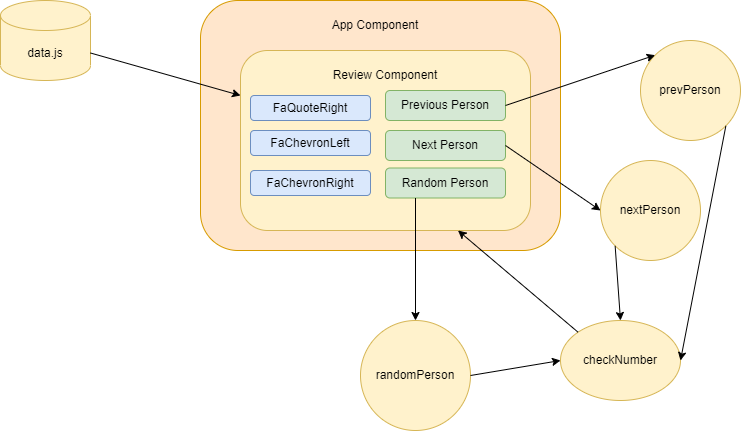

The diagram above was exported from draw.io. Its source (the exported page's mxGraphModel, read from the mxfile embedded in the PNG):
<mxGraphModel dx="1038" dy="579" grid="1" gridSize="10" guides="1" tooltips="1" connect="1" arrows="1" fold="1" page="1" pageScale="1" pageWidth="850" pageHeight="1100" math="0" shadow="0">
  <root>
    <mxCell id="0" />
    <mxCell id="1" parent="0" />
    <mxCell id="ZIngvTcR6J-6O-BkYTMS-1" value="" style="rounded=1;whiteSpace=wrap;html=1;fillColor=#ffe6cc;strokeColor=#d79b00;" vertex="1" parent="1">
      <mxGeometry x="240" y="80" width="360" height="250" as="geometry" />
    </mxCell>
    <mxCell id="ZIngvTcR6J-6O-BkYTMS-2" value="App Component" style="text;html=1;strokeColor=none;fillColor=none;align=center;verticalAlign=middle;whiteSpace=wrap;rounded=0;" vertex="1" parent="1">
      <mxGeometry x="330" y="90" width="170" height="30" as="geometry" />
    </mxCell>
    <mxCell id="ZIngvTcR6J-6O-BkYTMS-3" value="" style="rounded=1;whiteSpace=wrap;html=1;fillColor=#fff2cc;strokeColor=#d6b656;" vertex="1" parent="1">
      <mxGeometry x="280" y="130" width="290" height="180" as="geometry" />
    </mxCell>
    <mxCell id="ZIngvTcR6J-6O-BkYTMS-4" value="Review Component" style="text;html=1;strokeColor=none;fillColor=none;align=center;verticalAlign=middle;whiteSpace=wrap;rounded=0;" vertex="1" parent="1">
      <mxGeometry x="320" y="140" width="210" height="30" as="geometry" />
    </mxCell>
    <mxCell id="ZIngvTcR6J-6O-BkYTMS-5" value="FaQuoteRight" style="rounded=1;whiteSpace=wrap;html=1;fillColor=#dae8fc;strokeColor=#6c8ebf;" vertex="1" parent="1">
      <mxGeometry x="290" y="175" width="120" height="25" as="geometry" />
    </mxCell>
    <mxCell id="ZIngvTcR6J-6O-BkYTMS-6" value="FaChevronLeft" style="rounded=1;whiteSpace=wrap;html=1;fillColor=#dae8fc;strokeColor=#6c8ebf;" vertex="1" parent="1">
      <mxGeometry x="290" y="210" width="120" height="25" as="geometry" />
    </mxCell>
    <mxCell id="ZIngvTcR6J-6O-BkYTMS-7" value="FaChevronRight" style="rounded=1;whiteSpace=wrap;html=1;fillColor=#dae8fc;strokeColor=#6c8ebf;" vertex="1" parent="1">
      <mxGeometry x="290" y="250" width="120" height="25" as="geometry" />
    </mxCell>
    <mxCell id="ZIngvTcR6J-6O-BkYTMS-8" value="Previous Person" style="rounded=1;whiteSpace=wrap;html=1;fillColor=#d5e8d4;strokeColor=#82b366;" vertex="1" parent="1">
      <mxGeometry x="425" y="170" width="120" height="30" as="geometry" />
    </mxCell>
    <mxCell id="ZIngvTcR6J-6O-BkYTMS-9" value="Random Person" style="rounded=1;whiteSpace=wrap;html=1;fillColor=#d5e8d4;strokeColor=#82b366;" vertex="1" parent="1">
      <mxGeometry x="425" y="247.5" width="120" height="30" as="geometry" />
    </mxCell>
    <mxCell id="ZIngvTcR6J-6O-BkYTMS-10" value="Next Person" style="rounded=1;whiteSpace=wrap;html=1;fillColor=#d5e8d4;strokeColor=#82b366;" vertex="1" parent="1">
      <mxGeometry x="425" y="210" width="120" height="30" as="geometry" />
    </mxCell>
    <mxCell id="ZIngvTcR6J-6O-BkYTMS-11" value="data.js" style="shape=cylinder3;whiteSpace=wrap;html=1;boundedLbl=1;backgroundOutline=1;size=15;fillColor=#fff2cc;strokeColor=#d6b656;" vertex="1" parent="1">
      <mxGeometry x="40" y="80" width="90" height="80" as="geometry" />
    </mxCell>
    <mxCell id="ZIngvTcR6J-6O-BkYTMS-12" value="" style="endArrow=classic;html=1;rounded=0;exitX=1;exitY=0;exitDx=0;exitDy=52.5;exitPerimeter=0;entryX=0;entryY=0.25;entryDx=0;entryDy=0;curved=1;" edge="1" parent="1" source="ZIngvTcR6J-6O-BkYTMS-11" target="ZIngvTcR6J-6O-BkYTMS-3">
      <mxGeometry width="50" height="50" relative="1" as="geometry">
        <mxPoint x="390" y="320" as="sourcePoint" />
        <mxPoint x="440" y="270" as="targetPoint" />
      </mxGeometry>
    </mxCell>
    <mxCell id="ZIngvTcR6J-6O-BkYTMS-16" value="" style="endArrow=classic;html=1;rounded=0;exitX=0.25;exitY=1;exitDx=0;exitDy=0;" edge="1" parent="1" source="ZIngvTcR6J-6O-BkYTMS-9">
      <mxGeometry width="50" height="50" relative="1" as="geometry">
        <mxPoint x="390" y="320" as="sourcePoint" />
        <mxPoint x="455" y="400" as="targetPoint" />
      </mxGeometry>
    </mxCell>
    <mxCell id="ZIngvTcR6J-6O-BkYTMS-17" value="randomPerson" style="ellipse;whiteSpace=wrap;html=1;aspect=fixed;fillColor=#fff2cc;strokeColor=#d6b656;" vertex="1" parent="1">
      <mxGeometry x="400" y="400" width="110" height="110" as="geometry" />
    </mxCell>
    <mxCell id="ZIngvTcR6J-6O-BkYTMS-18" value="checkNumber" style="ellipse;whiteSpace=wrap;html=1;fillColor=#fff2cc;strokeColor=#d6b656;" vertex="1" parent="1">
      <mxGeometry x="600" y="400" width="120" height="80" as="geometry" />
    </mxCell>
    <mxCell id="ZIngvTcR6J-6O-BkYTMS-19" value="" style="endArrow=classic;html=1;rounded=0;exitX=1;exitY=0.5;exitDx=0;exitDy=0;entryX=0;entryY=0.5;entryDx=0;entryDy=0;" edge="1" parent="1" source="ZIngvTcR6J-6O-BkYTMS-17" target="ZIngvTcR6J-6O-BkYTMS-18">
      <mxGeometry width="50" height="50" relative="1" as="geometry">
        <mxPoint x="390" y="320" as="sourcePoint" />
        <mxPoint x="440" y="270" as="targetPoint" />
      </mxGeometry>
    </mxCell>
    <mxCell id="ZIngvTcR6J-6O-BkYTMS-20" value="" style="endArrow=classic;html=1;rounded=0;exitX=0;exitY=0;exitDx=0;exitDy=0;entryX=0.75;entryY=1;entryDx=0;entryDy=0;" edge="1" parent="1" source="ZIngvTcR6J-6O-BkYTMS-18" target="ZIngvTcR6J-6O-BkYTMS-3">
      <mxGeometry width="50" height="50" relative="1" as="geometry">
        <mxPoint x="390" y="320" as="sourcePoint" />
        <mxPoint x="440" y="270" as="targetPoint" />
      </mxGeometry>
    </mxCell>
    <mxCell id="ZIngvTcR6J-6O-BkYTMS-21" value="prevPerson" style="ellipse;whiteSpace=wrap;html=1;aspect=fixed;fillColor=#fff2cc;strokeColor=#d6b656;" vertex="1" parent="1">
      <mxGeometry x="680" y="120" width="100" height="100" as="geometry" />
    </mxCell>
    <mxCell id="ZIngvTcR6J-6O-BkYTMS-22" value="" style="endArrow=classic;html=1;rounded=0;entryX=0;entryY=0;entryDx=0;entryDy=0;exitX=1;exitY=0.5;exitDx=0;exitDy=0;" edge="1" parent="1" source="ZIngvTcR6J-6O-BkYTMS-8" target="ZIngvTcR6J-6O-BkYTMS-21">
      <mxGeometry width="50" height="50" relative="1" as="geometry">
        <mxPoint x="390" y="320" as="sourcePoint" />
        <mxPoint x="440" y="270" as="targetPoint" />
      </mxGeometry>
    </mxCell>
    <mxCell id="ZIngvTcR6J-6O-BkYTMS-23" value="" style="endArrow=classic;html=1;rounded=0;exitX=1;exitY=1;exitDx=0;exitDy=0;entryX=1;entryY=0.5;entryDx=0;entryDy=0;" edge="1" parent="1" source="ZIngvTcR6J-6O-BkYTMS-21" target="ZIngvTcR6J-6O-BkYTMS-18">
      <mxGeometry width="50" height="50" relative="1" as="geometry">
        <mxPoint x="390" y="320" as="sourcePoint" />
        <mxPoint x="440" y="270" as="targetPoint" />
      </mxGeometry>
    </mxCell>
    <mxCell id="ZIngvTcR6J-6O-BkYTMS-24" value="nextPerson" style="ellipse;whiteSpace=wrap;html=1;aspect=fixed;fillColor=#fff2cc;strokeColor=#d6b656;" vertex="1" parent="1">
      <mxGeometry x="640" y="240" width="100" height="100" as="geometry" />
    </mxCell>
    <mxCell id="ZIngvTcR6J-6O-BkYTMS-25" value="" style="endArrow=classic;html=1;rounded=0;exitX=1;exitY=0.5;exitDx=0;exitDy=0;entryX=0;entryY=0.5;entryDx=0;entryDy=0;" edge="1" parent="1" source="ZIngvTcR6J-6O-BkYTMS-10" target="ZIngvTcR6J-6O-BkYTMS-24">
      <mxGeometry width="50" height="50" relative="1" as="geometry">
        <mxPoint x="390" y="320" as="sourcePoint" />
        <mxPoint x="440" y="270" as="targetPoint" />
      </mxGeometry>
    </mxCell>
    <mxCell id="ZIngvTcR6J-6O-BkYTMS-26" value="" style="endArrow=classic;html=1;rounded=0;exitX=0;exitY=1;exitDx=0;exitDy=0;entryX=0.5;entryY=0;entryDx=0;entryDy=0;" edge="1" parent="1" source="ZIngvTcR6J-6O-BkYTMS-24" target="ZIngvTcR6J-6O-BkYTMS-18">
      <mxGeometry width="50" height="50" relative="1" as="geometry">
        <mxPoint x="390" y="320" as="sourcePoint" />
        <mxPoint x="440" y="270" as="targetPoint" />
      </mxGeometry>
    </mxCell>
  </root>
</mxGraphModel>